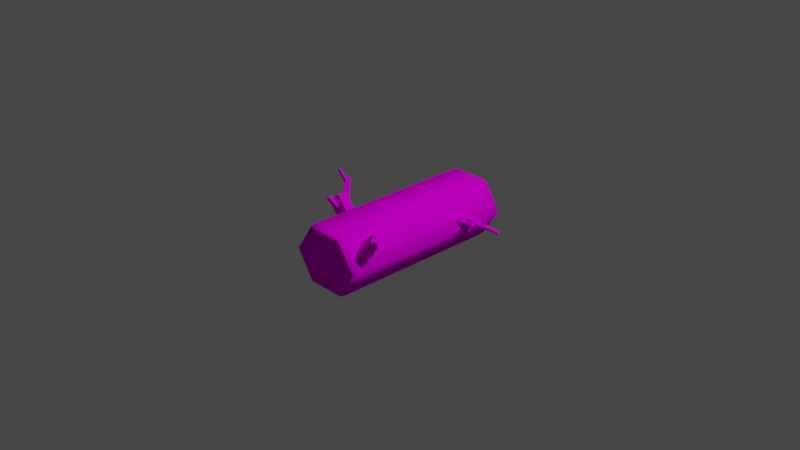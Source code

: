 # Source: Odun_05.blend  (saved by Blender 3.5.10; exported with 4.5.12 LTS)
import bpy
from mathutils import Matrix  # noqa: F401  (used for matrix-valued properties, if any)

bpy.ops.wm.read_factory_settings(use_empty=True)
scene = bpy.context.scene
scene.name = 'Scene'

# ---- collections
col_collection = bpy.data.collections.new('Collection'); scene.collection.children.link(col_collection)

# ---- images (referenced by path relative to the original .blend; pixels are not part of the script)
import os
ASSET_DIR = os.environ.get("B2B_ASSET_DIR", "")  # directory of the original .blend (textures are referenced by path, not embedded)
HERE = os.path.dirname(os.path.abspath(__file__))  # packed textures are extracted next to this script under _unpacked/

def load_image(name, relpath, width, height, colorspace="sRGB"):
    """Load a texture the original file referenced (path relative to the .blend, or extracted next to this script)."""
    p = next((c for c in (os.path.join(HERE, relpath), os.path.join(ASSET_DIR, relpath)) if relpath and os.path.exists(c)), "")
    if p:
        img = bpy.data.images.load(p, check_existing=True)
        img.name = name
    else:  # same state as the original file: an image datablock whose file is absent (Cycles renders it pink)
        img = bpy.data.images.new(name, width, height)
        img.source = "FILE"
        img.filepath = "//" + (relpath or name)
    img.colorspace_settings.name = colorspace
    return img
img_untitled = load_image('Untitled', 'Odun 05.png', 1024, 1024, 'sRGB')

# ---- materials (node trees are filled in below, after node groups)
mat_logs = bpy.data.materials.new('logs')
mat_logs.use_transparent_shadow = False
mat_logs.diffuse_color = (0.3428, 0.1201, 0.05289, 1.0)
mat_logs.roughness = 0.5
mat_logs.specular_intensity = 0.0

# ---- material node trees
mat_logs.use_nodes = True; mat_logs.node_tree.nodes.clear()
_N = mat_logs.node_tree.nodes; _L = mat_logs.node_tree.links
n0 = _N.new('ShaderNodeBsdfPrincipled'); n0.name = 'Principled BSDF'; n0.location = (10, 300)
n0.distribution = 'GGX'
n0.subsurface_method = 'RANDOM_WALK_SKIN'
n0.inputs[3].default_value = 1.45
n0.inputs[13].default_value = 0.0
n0.inputs[27].default_value = (0.0, 0.0, 0.0, 1.0)
n0.inputs[28].default_value = 1.0
n1 = _N.new('ShaderNodeNormalMap'); n1.name = 'Normal Map'; n1.location = (-300, -300)
n1.label = 'Normal/Map'
n1.inputs[0].default_value = 0.0
n2 = _N.new('ShaderNodeOutputMaterial'); n2.name = 'Material Output'; n2.location = (300, 300)
n3 = _N.new('ShaderNodeTexImage'); n3.name = 'Image Texture'; n3.location = (-421, 214)
n3.image = img_untitled
_L.new(n0.outputs[0], n2.inputs[0])
_L.new(n1.outputs[0], n0.inputs[5])
_L.new(n3.outputs[0], n0.inputs[0])
n2.is_active_output = True

# ---- world
world_world = bpy.data.worlds.new('World'); scene.world = world_world
world_world.use_nodes = True; world_world.node_tree.nodes.clear()
_N = world_world.node_tree.nodes; _L = world_world.node_tree.links
n0 = _N.new('ShaderNodeOutputWorld'); n0.name = 'World Output'; n0.location = (300, 300)
n1 = _N.new('ShaderNodeBackground'); n1.name = 'Background'; n1.location = (10, 300)
n1.inputs[0].default_value = (0.05088, 0.05088, 0.05088, 1.0)
_L.new(n1.outputs[0], n0.inputs[0])
n0.is_active_output = True
world_world.color = (0.05088, 0.05088, 0.05088)
world_world.use_sun_shadow = False
world_world.sun_shadow_jitter_overblur = 0.0

# ---- cameras
cam_camera = bpy.data.cameras.new('Camera')
cam_camera.clip_end = 100.0
cam_camera.ortho_scale = 7.314

# ---- lights
light_light = bpy.data.lights.new('Light', 'POINT')
light_light.transmission_factor = 0.0
light_light.energy = 1000.0
light_light.shadow_soft_size = 0.1
light_light.shadow_maximum_resolution = 0.006
light_light.use_absolute_resolution = True

# ---- meshes
me_cylinder_002 = bpy.data.meshes.new('Cylinder.002')
me_cylinder_002.from_pydata([(0.3849, 0.9769, -0.09412), (0.4725, 0.9376, -0.09412), (0.4623, 0.9894, -0.09412), (0.3827, -1.001, -0.09412), (0.4725, -0.9619, -0.09412), (0.4623, -1.014, -0.09412), (0.2193, 0.9769, -0.3407), (0.2626, 0.9376, -0.4066), (0.2575, 0.9894, -0.3991), (0.2183, -1.001, -0.3389), (0.2626, -0.9619, -0.4066), (0.2575, -1.014, -0.3991), (-0.1139, 0.9769, -0.3407), (-0.1572, 0.9376, -0.4066), (-0.1521, 0.9894, -0.3991), (-0.1129, -1.001, -0.3389), (-0.1572, -0.9619, -0.4066), (-0.1521, -1.014, -0.3991), (-0.2795, 0.9769, -0.09412), (-0.367, 0.9376, -0.09412), (-0.3569, 0.9894, -0.09412), (-0.2773, -1.001, -0.09412), (-0.367, -0.9619, -0.09412), (-0.3569, -1.014, -0.09412), (-0.1139, 0.9769, 0.1525), (-0.1572, 0.9376, 0.2184), (-0.1521, 0.9894, 0.2108), (-0.1129, -1.001, 0.1506), (-0.1572, -0.9619, 0.2184), (-0.1521, -1.014, 0.2108), (0.2193, 0.9769, 0.1525), (0.2626, 0.9376, 0.2184), (0.2575, 0.9894, 0.2108), (0.2183, -1.001, 0.1506), (0.2626, -0.9619, 0.2184), (0.2575, -1.014, 0.2108), (0.2453, 1.011, -0.3808), (0.4378, 1.011, -0.09412), (0.4378, -1.035, -0.09412), (0.2453, -1.035, -0.3808), (-0.1398, 1.011, -0.3808), (-0.1398, -1.035, -0.3808), (-0.3324, 1.011, -0.09412), (-0.3324, -1.035, -0.09412), (-0.1398, 1.011, 0.1926), (-0.1398, -1.035, 0.1926), (0.2453, 1.011, 0.1926), (0.2453, -1.035, 0.1926), (0.3239, -0.8185, 0.02267), (0.3634, -0.7823, -0.009794), (0.2979, -0.7534, 0.06338), (0.3374, -0.7173, 0.03092), (0.4705, -0.8497, 0.1663), (0.51, -0.8136, 0.1338), (0.4445, -0.7847, 0.207), (0.484, -0.7486, 0.1745), (0.3834, -0.8876, 0.08212), (0.4671, -0.8111, 0.01334), (0.3298, -0.7538, 0.1659), (0.4135, -0.6772, 0.09717), (0.5424, -0.8734, 0.2437), (0.5949, -0.8254, 0.2005), (0.5155, -0.8063, 0.2857), (0.568, -0.7583, 0.2426), (0.5397, -0.8543, 0.2285), (0.5727, -0.8241, 0.2013), (0.5186, -0.8017, 0.2614), (0.5516, -0.7715, 0.2343), (0.5626, -0.8592, 0.2509), (0.5956, -0.829, 0.2238), (0.5415, -0.8066, 0.2839), (0.5745, -0.7764, 0.2567), (-0.2913, -0.4099, -0.008554), (-0.2919, -0.5273, 0.02579), (-0.2084, -0.3781, 0.1015), (-0.209, -0.4956, 0.1358), (-0.499, -0.3667, 0.1355), (-0.4996, -0.4842, 0.1699), (-0.416, -0.335, 0.2456), (-0.4166, -0.4524, 0.2799), (-0.3856, -0.3403, 0.1681), (-0.4194, -0.3825, 0.1766), (-0.3481, -0.3622, 0.2088), (-0.3819, -0.4043, 0.2173), (-0.4998, -0.2134, 0.3416), (-0.5337, -0.2555, 0.3501), (-0.4624, -0.2353, 0.3823), (-0.4962, -0.2774, 0.3908), (-0.5103, -0.2552, 0.3099), (-0.5104, -0.2803, 0.3173), (-0.4962, -0.2498, 0.3287), (-0.4963, -0.2749, 0.3361), (-0.6426, -0.2277, 0.4017), (-0.6427, -0.2528, 0.409), (-0.6284, -0.2223, 0.4205), (-0.6285, -0.2474, 0.4278), (-0.3949, -0.4988, 0.1342), (-0.3679, -0.4974, 0.1597), (-0.4049, -0.4594, 0.1427), (-0.3779, -0.4581, 0.1682), (-0.4846, -0.5426, 0.2315), (-0.4575, -0.5413, 0.257), (-0.4946, -0.5032, 0.24), (-0.4675, -0.5019, 0.2655), (-0.3118, 0.6628, -0.06853), (-0.2726, 0.7117, -0.09492), (-0.3006, 0.6309, -0.1111), (-0.2615, 0.6798, -0.1374), (-0.7263, 0.8573, -0.3234), (-0.6872, 0.9062, -0.3498), (-0.7152, 0.8254, -0.3659), (-0.676, 0.8743, -0.3923), (-0.4879, 0.7721, -0.2161), (-0.4484, 0.7883, -0.2179), (-0.4776, 0.7427, -0.2553), (-0.4381, 0.7589, -0.257), (-0.5569, 0.9259, -0.3497), (-0.5175, 0.9421, -0.3515), (-0.5466, 0.8966, -0.3888), (-0.5072, 0.9128, -0.3906), (-0.6194, 0.7944, -0.2908), (-0.6264, 0.8209, -0.2673), (-0.621, 0.8213, -0.3218), (-0.628, 0.8479, -0.2982), (-0.8627, 0.752, -0.315), (-0.8696, 0.7786, -0.2915), (-0.8643, 0.7789, -0.3459), (-0.8713, 0.8055, -0.3224), (0.3856, 0.4902, -0.0148), (0.4071, 0.458, 0.04705), (0.415, 0.4234, -0.05979), (0.4365, 0.3912, 0.002054), (0.6035, 0.5989, -0.0339), (0.625, 0.5667, 0.02794), (0.6328, 0.5322, -0.07889), (0.6543, 0.4999, -0.01705), (0.5231, 0.4934, 0.01033), (0.5039, 0.4636, 0.02915), (0.5266, 0.4586, -0.04114), (0.5074, 0.4288, -0.02232), (0.6515, 0.4393, 0.05562), (0.6323, 0.4095, 0.07445), (0.655, 0.4045, 0.00415), (0.6358, 0.3747, 0.02297), (0.599, 0.5804, -0.04906), (0.6179, 0.5742, -0.02758), (0.609, 0.5578, -0.06431), (0.6278, 0.5516, -0.04283), (0.7297, 0.6933, -0.1314), (0.7485, 0.6872, -0.1099), (0.7396, 0.6707, -0.1466), (0.7585, 0.6645, -0.1251), (0.3935, -1.001, -0.09412), (0.2231, -1.001, -0.3478), (-0.1177, -1.001, -0.3478), (-0.2881, -1.001, -0.09412), (-0.1177, -1.001, 0.1596), (0.2231, -1.001, 0.1596), (0.2231, 0.9769, -0.3478), (0.3935, 0.9769, -0.09412), (-0.1177, 0.9769, -0.3478), (-0.2881, 0.9769, -0.09412), (-0.1177, 0.9769, 0.1596), (0.2231, 0.9769, 0.1596)], [], [(31, 34, 4, 1), (13, 16, 22, 19), (19, 22, 28, 25), (25, 28, 34, 31), (7, 10, 16, 13), (9, 3, 33, 27, 21, 15), (1, 4, 10, 7), (1, 7, 8, 2), (2, 8, 36, 37), (10, 4, 5, 11), (11, 5, 38, 39), (7, 13, 14, 8), (8, 14, 40, 36), (16, 10, 11, 17), (17, 11, 39, 41), (13, 19, 20, 14), (14, 20, 42, 40), (22, 16, 17, 23), (23, 17, 41, 43), (19, 25, 26, 20), (20, 26, 44, 42), (28, 22, 23, 29), (29, 23, 43, 45), (25, 31, 32, 26), (26, 32, 46, 44), (34, 28, 29, 35), (35, 29, 45, 47), (31, 1, 2, 32), (32, 2, 37, 46), (4, 34, 35, 5), (5, 35, 47, 38), (0, 6, 12, 18, 24, 30), (158, 159, 37, 36), (152, 153, 39, 38), (160, 158, 36, 40), (153, 154, 41, 39), (161, 160, 40, 42), (154, 155, 43, 41), (162, 161, 42, 44), (155, 156, 45, 43), (163, 162, 44, 46), (156, 157, 47, 45), (159, 163, 46, 37), (157, 152, 38, 47), (48, 50, 51, 49), (52, 53, 55, 54), (48, 49, 53, 52), (49, 51, 55, 53), (51, 50, 54, 55), (50, 48, 52, 54), (56, 58, 59, 57), (60, 61, 63, 62), (56, 57, 61, 60), (57, 59, 63, 61), (59, 58, 62, 63), (58, 56, 60, 62), (64, 66, 67, 65), (68, 69, 71, 70), (64, 65, 69, 68), (65, 67, 71, 69), (67, 66, 70, 71), (66, 64, 68, 70), (72, 74, 75, 73), (76, 77, 79, 78), (72, 73, 77, 76), (73, 75, 79, 77), (75, 74, 78, 79), (74, 72, 76, 78), (80, 82, 83, 81), (84, 85, 87, 86), (80, 81, 85, 84), (81, 83, 87, 85), (83, 82, 86, 87), (82, 80, 84, 86), (88, 90, 91, 89), (92, 93, 95, 94), (88, 89, 93, 92), (89, 91, 95, 93), (91, 90, 94, 95), (90, 88, 92, 94), (96, 98, 99, 97), (100, 101, 103, 102), (96, 97, 101, 100), (97, 99, 103, 101), (99, 98, 102, 103), (98, 96, 100, 102), (104, 106, 107, 105), (108, 109, 111, 110), (104, 105, 109, 108), (105, 107, 111, 109), (107, 106, 110, 111), (106, 104, 108, 110), (112, 114, 115, 113), (116, 117, 119, 118), (112, 113, 117, 116), (113, 115, 119, 117), (115, 114, 118, 119), (114, 112, 116, 118), (120, 122, 123, 121), (124, 125, 127, 126), (120, 121, 125, 124), (121, 123, 127, 125), (123, 122, 126, 127), (122, 120, 124, 126), (128, 130, 131, 129), (132, 133, 135, 134), (128, 129, 133, 132), (129, 131, 135, 133), (131, 130, 134, 135), (130, 128, 132, 134), (136, 138, 139, 137), (140, 141, 143, 142), (136, 137, 141, 140), (137, 139, 143, 141), (139, 138, 142, 143), (138, 136, 140, 142), (144, 146, 147, 145), (148, 149, 151, 150), (144, 145, 149, 148), (145, 147, 151, 149), (147, 146, 150, 151), (146, 144, 148, 150), (3, 9, 153, 152), (9, 15, 154, 153), (15, 21, 155, 154), (21, 27, 156, 155), (27, 33, 157, 156), (33, 3, 152, 157), (6, 0, 159, 158), (12, 6, 158, 160), (18, 12, 160, 161), (24, 18, 161, 162), (30, 24, 162, 163), (0, 30, 163, 159)])
me_cylinder_002.polygons.foreach_set('use_smooth', [True] * 134)
_k = set([(48, 49), (48, 50), (48, 52), (49, 51), (49, 53), (50, 51), (50, 54), (51, 55), (52, 53), (52, 54), (53, 55), (54, 55), (56, 57), (56, 58), (56, 60), (57, 59), (57, 61), (58, 59), (58, 62), (59, 63), (60, 61), (60, 62), (61, 63), (62, 63), (64, 65), (64, 66), (64, 68), (65, 67), (65, 69), (66, 67), (66, 70), (67, 71), (68, 69), (68, 70), (69, 71), (70, 71), (72, 73), (72, 74), (72, 76), (73, 75), (73, 77), (74, 75), (74, 78), (75, 79), (76, 77), (76, 78), (77, 79), (78, 79), (80, 81), (80, 82), (80, 84), (81, 83), (81, 85), (82, 83), (82, 86), (83, 87), (84, 85), (84, 86), (85, 87), (86, 87), (88, 89), (88, 90), (88, 92), (89, 91), (89, 93), (90, 91), (90, 94), (91, 95), (92, 93), (92, 94), (93, 95), (94, 95), (96, 97), (96, 98), (96, 100), (97, 99), (97, 101), (98, 99), (98, 102), (99, 103), (100, 101), (100, 102), (101, 103), (102, 103), (104, 105), (104, 106), (104, 108), (105, 107), (105, 109), (106, 107), (106, 110), (107, 111), (108, 109), (108, 110), (109, 111), (110, 111), (112, 113), (112, 114), (112, 116), (113, 115), (113, 117), (114, 115), (114, 118), (115, 119), (116, 117), (116, 118), (117, 119), (118, 119), (120, 121), (120, 122), (120, 124), (121, 123), (121, 125), (122, 123), (122, 126), (123, 127), (124, 125), (124, 126), (125, 127), (126, 127), (128, 129), (128, 130), (128, 132), (129, 131), (129, 133), (130, 131), (130, 134), (131, 135), (132, 133), (132, 134), (133, 135), (134, 135), (136, 137), (136, 138), (136, 140), (137, 139), (137, 141), (138, 139), (138, 142), (139, 143), (140, 141), (140, 142), (141, 143), (142, 143), (144, 145), (144, 146), (144, 148), (145, 147), (145, 149), (146, 147), (146, 150), (147, 151), (148, 149), (148, 150), (149, 151), (150, 151)])
me_cylinder_002.attributes.new('sharp_edge', 'BOOLEAN', 'EDGE').data.foreach_set('value', [ (min(e.vertices), max(e.vertices)) in _k for e in me_cylinder_002.edges])
_uv = me_cylinder_002.uv_layers.new(name='UVMap')
_uv.uv.foreach_set('vector', [0.2455, 0.7197, 0.2455, 0.03028, 0.3778, 0.01839, 0.3778, 0.7078, 0.08782, 0.03242, 0.08782, 0.7388, 0.0005171, 0.7262, 0.0005171, 0.01979, 0.6951, 0.01617, 0.6077, 0.6466, 0.4741, 0.6505, 0.5614, 0.02, 0.8542, 0.02106, 0.8542, 0.697, 0.6974, 0.694, 0.6974, 0.01801, 0.2445, 0.03105, 0.2445, 0.7374, 0.08782, 0.7388, 0.08782, 0.03242, 0.9026, 0.9206, 0.8177, 0.9908, 0.7245, 0.9407, 0.7162, 0.8196, 0.8011, 0.7494, 0.8943, 0.7995, 0.3778, 0.7078, 0.3778, 0.01839, 0.4728, 0.04387, 0.4728, 0.7333, 0.3778, 0.7078, 0.4728, 0.7333, 0.4696, 0.7523, 0.3769, 0.7275, 0.3769, 0.7275, 0.4696, 0.7523, 0.4619, 0.7608, 0.3747, 0.7374, 0.4728, 0.04387, 0.3778, 0.01839, 0.3769, 0.0005171, 0.4696, 0.02538, 0.8552, 0.1875, 0.8552, 0.05022, 0.8648, 0.05498, 0.8648, 0.184, 0.2445, 0.03105, 0.08782, 0.03242, 0.0895, 0.01285, 0.2424, 0.0115, 0.2424, 0.0115, 0.0895, 0.01285, 0.09355, 0.004062, 0.2373, 0.002798, 0.08782, 0.7388, 0.2445, 0.7374, 0.2424, 0.7564, 0.0895, 0.7577, 0.9773, 0.275, 0.8552, 0.1875, 0.8648, 0.184, 0.9796, 0.2663, 0.08782, 0.03242, 0.0005171, 0.01979, 0.004306, 0.0005171, 0.0895, 0.01285, 0.9774, 0.5501, 0.8552, 0.5012, 0.8648, 0.4966, 0.9797, 0.5425, 0.6077, 0.6466, 0.6964, 0.7054, 0.6908, 0.7227, 0.6043, 0.6653, 0.6043, 0.6653, 0.6908, 0.7227, 0.682, 0.73, 0.6007, 0.6761, 0.6951, 0.01617, 0.5614, 0.02, 0.5659, 0.004249, 0.6964, 0.0005171, 0.8552, 0.5012, 0.8552, 0.3642, 0.8648, 0.3678, 0.8648, 0.4966, 0.4741, 0.6505, 0.6077, 0.6466, 0.6043, 0.6653, 0.4738, 0.669, 0.4738, 0.669, 0.6043, 0.6653, 0.6007, 0.6761, 0.478, 0.6796, 0.8542, 0.02106, 0.6974, 0.01801, 0.6991, 0.0005171, 0.8521, 0.003487, 0.8552, 0.3642, 0.9774, 0.276, 0.9797, 0.2849, 0.8648, 0.3678, 0.6974, 0.694, 0.8542, 0.697, 0.8521, 0.7163, 0.6991, 0.7133, 0.6991, 0.7133, 0.8521, 0.7163, 0.8471, 0.7259, 0.7033, 0.7231, 0.2455, 0.7197, 0.3778, 0.7078, 0.3769, 0.7275, 0.2478, 0.7391, 0.2478, 0.7391, 0.3769, 0.7275, 0.3747, 0.7374, 0.2534, 0.7483, 0.3778, 0.01839, 0.2455, 0.03028, 0.2478, 0.01212, 0.3769, 0.0005171, 0.8552, 0.05022, 0.9773, 0.0005171, 0.9796, 0.008256, 0.8648, 0.05498, 0.5774, 0.978, 0.4921, 0.9073, 0.5002, 0.785, 0.5937, 0.7342, 0.679, 0.8049, 0.6709, 0.9271, 0.4894, 0.9084, 0.5772, 0.9811, 0.573, 0.9995, 0.4738, 0.9173, 0.9259, 0.8206, 0.9549, 0.9252, 0.9398, 0.937, 0.907, 0.8188, 0.4978, 0.7833, 0.4894, 0.9084, 0.4738, 0.9173, 0.4833, 0.776, 0.242, 0.7675, 0.242, 0.8948, 0.226, 0.9026, 0.226, 0.7587, 0.01698, 0.8501, 0.03303, 0.9567, 0.01865, 0.9676, 0.0005171, 0.8471, 0.8974, 0.7974, 0.8008, 0.7455, 0.7968, 0.7269, 0.906, 0.7856, 0.03303, 0.7719, 0.01698, 0.8501, 0.0005171, 0.8471, 0.01865, 0.7587, 0.8008, 0.7455, 0.7128, 0.8182, 0.6974, 0.8092, 0.7968, 0.7269, 0.9429, 0.5586, 0.9429, 0.6858, 0.9289, 0.6948, 0.9289, 0.5511, 0.7128, 0.8182, 0.7214, 0.9429, 0.7071, 0.95, 0.6974, 0.8092, 0.5772, 0.9811, 0.6733, 0.9288, 0.6817, 0.9404, 0.573, 0.9995, 0.9549, 0.7394, 0.9259, 0.8206, 0.907, 0.8188, 0.9398, 0.7269, 0.2955, 0.9371, 0.2955, 0.9651, 0.2763, 0.9702, 0.2763, 0.9422, 0.4311, 0.9234, 0.4309, 0.905, 0.4612, 0.9048, 0.4614, 0.9232, 0.9661, 0.6291, 0.9439, 0.628, 0.9439, 0.5511, 0.9661, 0.5522, 0.4311, 0.8571, 0.4614, 0.8569, 0.4612, 0.9048, 0.4309, 0.905, 0.0788, 0.9466, 0.0566, 0.9475, 0.0566, 0.8703, 0.0788, 0.8694, 0.2758, 0.9274, 0.2455, 0.9277, 0.2455, 0.8567, 0.2758, 0.8564, 0.2968, 0.9036, 0.2968, 0.8459, 0.3374, 0.835, 0.3374, 0.8927, 0.1035, 0.8417, 0.1033, 0.8172, 0.1347, 0.8172, 0.1348, 0.8417, 0.3827, 0.7618, 0.4298, 0.7618, 0.4201, 0.8463, 0.3906, 0.8463, 0.08837, 0.7587, 0.1508, 0.7587, 0.1347, 0.8172, 0.1033, 0.8172, 0.8552, 0.5511, 0.9023, 0.5511, 0.8853, 0.6316, 0.8558, 0.6316, 0.2968, 0.7618, 0.3592, 0.7618, 0.3426, 0.834, 0.3113, 0.834, 0.907, 0.965, 0.907, 0.9423, 0.923, 0.938, 0.923, 0.9607, 0.9249, 0.7254, 0.9094, 0.7255, 0.9094, 0.701, 0.9249, 0.7009, 0.9439, 0.7256, 0.9439, 0.707, 0.9559, 0.7064, 0.9559, 0.725, 0.902, 0.7255, 0.902, 0.7009, 0.9094, 0.701, 0.9094, 0.7255, 0.4218, 0.9412, 0.4218, 0.9597, 0.4097, 0.9593, 0.4097, 0.9407, 0.116, 0.9359, 0.116, 0.9605, 0.1049, 0.9604, 0.1049, 0.9358, 0.08733, 0.7599, 0.07914, 0.7915, 0.03406, 0.7904, 0.04225, 0.7587, 0.1901, 0.9112, 0.1518, 0.8999, 0.1518, 0.8527, 0.1901, 0.864, 0.472, 0.8463, 0.4309, 0.8558, 0.4309, 0.7714, 0.472, 0.7618, 0.1518, 0.7655, 0.2025, 0.7587, 0.2025, 0.8449, 0.1518, 0.8516, 0.03406, 0.7904, 0.07914, 0.7915, 0.08733, 0.8684, 0.04225, 0.8673, 0.2958, 0.8553, 0.2455, 0.8481, 0.2455, 0.7618, 0.2958, 0.7691, 0.942, 0.7046, 0.942, 0.7255, 0.9259, 0.7213, 0.9259, 0.7003, 0.9241, 0.942, 0.9402, 0.938, 0.9402, 0.9592, 0.9241, 0.9632, 0.9638, 0.7023, 0.9439, 0.7054, 0.9439, 0.6332, 0.9638, 0.6301, 0.03406, 0.8694, 0.05557, 0.8713, 0.05557, 0.9576, 0.03406, 0.9557, 0.3572, 0.9186, 0.3385, 0.9146, 0.3385, 0.835, 0.3572, 0.839, 0.4097, 0.8495, 0.4263, 0.8473, 0.4263, 0.9374, 0.4097, 0.9396, 0.988, 0.6311, 0.9862, 0.6363, 0.9766, 0.6354, 0.9784, 0.6301, 0.4087, 0.9393, 0.4087, 0.9478, 0.401, 0.9501, 0.401, 0.9415, 0.1813, 0.9143, 0.1901, 0.9123, 0.1901, 0.966, 0.1813, 0.9681, 0.9859, 0.7818, 0.9772, 0.7829, 0.9772, 0.7281, 0.9859, 0.7269, 0.9766, 0.6354, 0.9862, 0.6363, 0.988, 0.6856, 0.9784, 0.6846, 0.9772, 0.784, 0.9858, 0.7852, 0.9858, 0.8402, 0.9772, 0.8389, 0.9714, 0.9164, 0.9559, 0.9158, 0.9571, 0.9064, 0.9726, 0.907, 0.06687, 0.9497, 0.0788, 0.9485, 0.0788, 0.9638, 0.06687, 0.9651, 0.1187, 0.9344, 0.1327, 0.9344, 0.1327, 0.9866, 0.1187, 0.9866, 0.08837, 0.9358, 0.1039, 0.9363, 0.1039, 0.9808, 0.08837, 0.9803, 0.1476, 0.9866, 0.1337, 0.9866, 0.1337, 0.9345, 0.1476, 0.9344, 0.9559, 0.9158, 0.9714, 0.9164, 0.9726, 0.9548, 0.9571, 0.9541, 0.9278, 0.6964, 0.9078, 0.6989, 0.9033, 0.6796, 0.9234, 0.6771, 0.9412, 0.9611, 0.9412, 0.938, 0.9543, 0.9446, 0.9543, 0.9677, 0.2035, 0.7641, 0.225, 0.7587, 0.225, 0.9391, 0.2035, 0.9445, 0.9234, 0.6771, 0.9033, 0.6796, 0.9078, 0.5536, 0.9278, 0.5511, 0.3603, 0.7618, 0.3817, 0.7675, 0.3817, 0.9462, 0.3603, 0.9405, 0.9559, 0.7277, 0.9762, 0.7269, 0.9762, 0.9046, 0.9559, 0.9053, 0.3827, 0.9403, 0.3984, 0.9393, 0.3984, 0.9551, 0.3827, 0.9562, 0.2035, 0.9615, 0.2035, 0.9455, 0.217, 0.9457, 0.217, 0.9617, 0.2416, 0.9678, 0.226, 0.97, 0.226, 0.9058, 0.2416, 0.9037, 0.2968, 0.9053, 0.3154, 0.9046, 0.3154, 0.9821, 0.2968, 0.9828, 0.3164, 0.9046, 0.332, 0.9067, 0.332, 0.97, 0.3164, 0.9679, 0.2769, 0.8564, 0.2955, 0.8566, 0.2955, 0.936, 0.2769, 0.9358, 0.3737, 0.9472, 0.3737, 0.9625, 0.3603, 0.9626, 0.3603, 0.9473, 0.9559, 0.9559, 0.9695, 0.9558, 0.9695, 0.9698, 0.9559, 0.9699, 0.6827, 0.8249, 0.6953, 0.8254, 0.6953, 0.9179, 0.6827, 0.9174, 0.6827, 0.731, 0.6963, 0.731, 0.6963, 0.8239, 0.6827, 0.8239, 0.2025, 0.9444, 0.1912, 0.9456, 0.1912, 0.8538, 0.2025, 0.8527, 0.8874, 0.6326, 0.9009, 0.6327, 0.9009, 0.7255, 0.8874, 0.7255, 0.458, 0.9245, 0.458, 0.9565, 0.4309, 0.9567, 0.4309, 0.9246, 0.2709, 0.9608, 0.2455, 0.9609, 0.2455, 0.9289, 0.2709, 0.9287, 0.1187, 0.8428, 0.1448, 0.8447, 0.1448, 0.9334, 0.1187, 0.9314, 0.8864, 0.7228, 0.8552, 0.7241, 0.8552, 0.6338, 0.8864, 0.6326, 0.4087, 0.9363, 0.3827, 0.9382, 0.3827, 0.8493, 0.4087, 0.8473, 0.1177, 0.9348, 0.08837, 0.934, 0.08837, 0.8428, 0.1177, 0.8435, 0.334, 0.9196, 0.3572, 0.9199, 0.3568, 0.9279, 0.3335, 0.9277, 0.1736, 0.9443, 0.1788, 0.956, 0.157, 0.9613, 0.1518, 0.9496, 0.459, 0.9283, 0.4713, 0.9245, 0.4713, 0.9735, 0.459, 0.9774, 0.3335, 0.9277, 0.3568, 0.9279, 0.3572, 0.9742, 0.334, 0.974, 0.6827, 0.9189, 0.6951, 0.9224, 0.6951, 0.9723, 0.6827, 0.9688, 0.157, 0.9176, 0.1788, 0.9123, 0.1736, 0.9443, 0.1518, 0.9496, 0.1912, 0.9575, 0.1912, 0.9466, 0.2015, 0.9468, 0.2015, 0.9577, 0.06415, 0.9594, 0.0566, 0.9595, 0.0566, 0.9486, 0.06415, 0.9485, 0.9756, 0.6981, 0.9648, 0.6975, 0.9648, 0.6301, 0.9756, 0.6308, 0.9736, 0.9081, 0.9841, 0.9064, 0.9841, 0.9661, 0.9736, 0.9678, 0.9672, 0.5518, 0.9779, 0.5511, 0.9779, 0.6185, 0.9672, 0.6192, 0.4625, 0.8569, 0.4722, 0.859, 0.4722, 0.9233, 0.4625, 0.9211, 0.8177, 0.9908, 0.9026, 0.9206, 0.906, 0.922, 0.818, 0.9948, 0.9026, 0.9206, 0.8943, 0.7995, 0.8974, 0.7974, 0.906, 0.922, 0.8943, 0.7995, 0.8011, 0.7494, 0.8008, 0.7455, 0.8974, 0.7974, 0.8011, 0.7494, 0.7162, 0.8196, 0.7128, 0.8182, 0.8008, 0.7455, 0.7162, 0.8196, 0.7245, 0.9407, 0.7214, 0.9429, 0.7128, 0.8182, 0.7245, 0.9407, 0.8177, 0.9908, 0.818, 0.9948, 0.7214, 0.9429, 0.4921, 0.9073, 0.5774, 0.978, 0.5772, 0.9811, 0.4894, 0.9084, 0.5002, 0.785, 0.4921, 0.9073, 0.4894, 0.9084, 0.4978, 0.7833, 0.5937, 0.7342, 0.5002, 0.785, 0.4978, 0.7833, 0.5939, 0.731, 0.679, 0.8049, 0.5937, 0.7342, 0.5939, 0.731, 0.6817, 0.8037, 0.6709, 0.9271, 0.679, 0.8049, 0.6817, 0.8037, 0.6733, 0.9288, 0.5774, 0.978, 0.6709, 0.9271, 0.6733, 0.9288, 0.5772, 0.9811])
_uv.active_render = True
_uv = me_cylinder_002.uv_layers.new(name='UVChannel_1')
_uv.uv.foreach_set('vector', [0.0, 0.0, 0.0, 0.0, 0.0, 0.0, 0.0, 0.0, 0.0, 0.0, 0.0, 0.0, 0.0, 0.0, 0.0, 0.0, 0.0, 0.0, 0.0, 0.0, 0.0, 0.0, 0.0, 0.0, 0.0, 0.0, 0.0, 0.0, 0.0, 0.0, 0.0, 0.0, 0.0, 0.0, 0.0, 0.0, 0.0, 0.0, 0.0, 0.0, 0.0, 0.0, 0.0, 0.0, 0.0, 0.0, 0.0, 0.0, 0.0, 0.0, 0.0, 0.0, 0.0, 0.0, 0.0, 0.0, 0.0, 0.0, 0.0, 0.0, 0.0, 0.0, 0.0, 0.0, 0.0, 0.0, 0.0, 0.0, 0.0, 0.0, 0.0, 0.0, 0.0, 0.0, 0.0, 0.0, 0.0, 0.0, 0.0, 0.0, 0.0, 0.0, 0.0, 0.0, 0.0, 0.0, 0.0, 0.0, 0.0, 0.0, 0.0, 0.0, 0.0, 0.0, 0.0, 0.0, 0.0, 0.0, 0.0, 0.0, 0.0, 0.0, 0.0, 0.0, 0.0, 0.0, 0.0, 0.0, 0.0, 0.0, 0.0, 0.0, 0.0, 0.0, 0.0, 0.0, 0.0, 0.0, 0.0, 0.0, 0.0, 0.0, 0.0, 0.0, 0.0, 0.0, 0.0, 0.0, 0.0, 0.0, 0.0, 0.0, 0.0, 0.0, 0.0, 0.0, 0.0, 0.0, 0.0, 0.0, 0.0, 0.0, 0.0, 0.0, 0.0, 0.0, 0.0, 0.0, 0.0, 0.0, 0.0, 0.0, 0.0, 0.0, 0.0, 0.0, 0.0, 0.0, 0.0, 0.0, 0.0, 0.0, 0.0, 0.0, 0.0, 0.0, 0.0, 0.0, 0.0, 0.0, 0.0, 0.0, 0.0, 0.0, 0.0, 0.0, 0.0, 0.0, 0.0, 0.0, 0.0, 0.0, 0.0, 0.0, 0.0, 0.0, 0.0, 0.0, 0.0, 0.0, 0.0, 0.0, 0.0, 0.0, 0.0, 0.0, 0.0, 0.0, 0.0, 0.0, 0.0, 0.0, 0.0, 0.0, 0.0, 0.0, 0.0, 0.0, 0.0, 0.0, 0.0, 0.0, 0.0, 0.0, 0.0, 0.0, 0.0, 0.0, 0.0, 0.0, 0.0, 0.0, 0.0, 0.0, 0.0, 0.0, 0.0, 0.0, 0.0, 0.0, 0.0, 0.0, 0.0, 0.0, 0.0, 0.0, 0.0, 0.0, 0.0, 0.0, 0.0, 0.0, 0.0, 0.0, 0.0, 0.0, 0.0, 0.0, 0.0, 0.0, 0.0, 0.0, 0.0, 0.0, 0.0, 0.0, 0.0, 0.0, 0.0, 0.0, 0.0, 0.0, 0.0, 0.0, 0.0, 0.0, 0.0, 0.0, 0.0, 0.0, 0.0, 0.0, 0.0, 0.0, 0.0, 0.0, 0.0, 0.0, 0.0, 0.0, 0.0, 0.0, 0.0, 0.0, 0.0, 0.0, 0.0, 0.0, 0.0, 0.0, 0.0, 0.0, 0.0, 0.0, 0.0, 0.0, 0.0, 0.0, 0.0, 0.0, 0.0, 0.0, 0.0, 0.0, 0.0, 0.0, 0.0, 0.0, 0.0, 0.0, 0.0, 0.0, 0.0, 0.0, 0.0, 0.0, 0.0, 0.0, 0.0, 0.0, 0.0, 0.0, 0.0, 0.0, 0.0, 0.0, 0.0, 0.0, 0.0, 0.0, 0.0, 0.0, 0.0, 0.0, 0.0, 0.0, 0.0, 0.0, 0.0, 0.0, 0.0, 0.0, 0.0, 0.0, 0.0, 0.0, 0.0, 0.0, 0.0, 0.0, 0.0, 0.0, 0.0, 0.0, 0.0, 0.0, 0.0, 0.0, 0.0, 0.0, 1.0, 0.0, 1.0, 1.0, 0.0, 1.0, 0.0, 0.0, 0.0, 0.0, 1.0, 0.0, 1.0, 1.0, 0.0, 1.0, 0.0, 0.0, 1.0, 0.0, 1.0, 1.0, 0.0, 1.0, 0.0, 0.0, 1.0, 0.0, 1.0, 1.0, 0.0, 1.0, 0.0, 0.0, 1.0, 0.0, 1.0, 1.0, 0.0, 1.0, 0.0, 0.0, 1.0, 0.0, 1.0, 1.0, 0.0, 1.0, 1.0, 0.0, 1.0, 1.0, 0.0, 1.0, 0.0, 0.0, 0.0, 0.0, 1.0, 0.0, 1.0, 1.0, 0.0, 1.0, 0.0, 0.0, 1.0, 0.0, 1.0, 1.0, 0.0, 1.0, 0.0, 0.0, 1.0, 0.0, 1.0, 1.0, 0.0, 1.0, 0.0, 0.0, 1.0, 0.0, 1.0, 1.0, 0.0, 1.0, 0.0, 0.0, 1.0, 0.0, 1.0, 1.0, 0.0, 1.0, 1.0, 0.0, 1.0, 1.0, 0.0, 1.0, 0.0, 0.0, 0.0, 0.0, 1.0, 0.0, 1.0, 1.0, 0.0, 1.0, 0.0, 0.0, 1.0, 0.0, 1.0, 1.0, 0.0, 1.0, 0.0, 0.0, 1.0, 0.0, 1.0, 1.0, 0.0, 1.0, 0.0, 0.0, 1.0, 0.0, 1.0, 1.0, 0.0, 1.0, 0.0, 0.0, 1.0, 0.0, 1.0, 1.0, 0.0, 1.0, 1.0, 0.0, 1.0, 1.0, 0.0, 1.0, 0.0, 0.0, 0.0, 0.0, 1.0, 0.0, 1.0, 1.0, 0.0, 1.0, 0.0, 0.0, 1.0, 0.0, 1.0, 1.0, 0.0, 1.0, 0.0, 0.0, 1.0, 0.0, 1.0, 1.0, 0.0, 1.0, 0.0, 0.0, 1.0, 0.0, 1.0, 1.0, 0.0, 1.0, 0.0, 0.0, 1.0, 0.0, 1.0, 1.0, 0.0, 1.0, 1.0, 0.0, 1.0, 1.0, 0.0, 1.0, 0.0, 0.0, 0.0, 0.0, 1.0, 0.0, 1.0, 1.0, 0.0, 1.0, 0.0, 0.0, 1.0, 0.0, 1.0, 1.0, 0.0, 1.0, 0.0, 0.0, 1.0, 0.0, 1.0, 1.0, 0.0, 1.0, 0.0, 0.0, 1.0, 0.0, 1.0, 1.0, 0.0, 1.0, 0.0, 0.0, 1.0, 0.0, 1.0, 1.0, 0.0, 1.0, 1.0, 0.0, 1.0, 1.0, 0.0, 1.0, 0.0, 0.0, 0.0, 0.0, 1.0, 0.0, 1.0, 1.0, 0.0, 1.0, 0.0, 0.0, 1.0, 0.0, 1.0, 1.0, 0.0, 1.0, 0.0, 0.0, 1.0, 0.0, 1.0, 1.0, 0.0, 1.0, 0.0, 0.0, 1.0, 0.0, 1.0, 1.0, 0.0, 1.0, 0.0, 0.0, 1.0, 0.0, 1.0, 1.0, 0.0, 1.0, 1.0, 0.0, 1.0, 1.0, 0.0, 1.0, 0.0, 0.0, 0.0, 0.0, 1.0, 0.0, 1.0, 1.0, 0.0, 1.0, 0.0, 0.0, 1.0, 0.0, 1.0, 1.0, 0.0, 1.0, 0.0, 0.0, 1.0, 0.0, 1.0, 1.0, 0.0, 1.0, 0.0, 0.0, 1.0, 0.0, 1.0, 1.0, 0.0, 1.0, 0.0, 0.0, 1.0, 0.0, 1.0, 1.0, 0.0, 1.0, 1.0, 0.0, 1.0, 1.0, 0.0, 1.0, 0.0, 0.0, 0.0, 0.0, 1.0, 0.0, 1.0, 1.0, 0.0, 1.0, 0.0, 0.0, 1.0, 0.0, 1.0, 1.0, 0.0, 1.0, 0.0, 0.0, 1.0, 0.0, 1.0, 1.0, 0.0, 1.0, 0.0, 0.0, 1.0, 0.0, 1.0, 1.0, 0.0, 1.0, 0.0, 0.0, 1.0, 0.0, 1.0, 1.0, 0.0, 1.0, 1.0, 0.0, 1.0, 1.0, 0.0, 1.0, 0.0, 0.0, 0.0, 0.0, 1.0, 0.0, 1.0, 1.0, 0.0, 1.0, 0.0, 0.0, 1.0, 0.0, 1.0, 1.0, 0.0, 1.0, 0.0, 0.0, 1.0, 0.0, 1.0, 1.0, 0.0, 1.0, 0.0, 0.0, 1.0, 0.0, 1.0, 1.0, 0.0, 1.0, 0.0, 0.0, 1.0, 0.0, 1.0, 1.0, 0.0, 1.0, 1.0, 0.0, 1.0, 1.0, 0.0, 1.0, 0.0, 0.0, 0.0, 0.0, 1.0, 0.0, 1.0, 1.0, 0.0, 1.0, 0.0, 0.0, 1.0, 0.0, 1.0, 1.0, 0.0, 1.0, 0.0, 0.0, 1.0, 0.0, 1.0, 1.0, 0.0, 1.0, 0.0, 0.0, 1.0, 0.0, 1.0, 1.0, 0.0, 1.0, 0.0, 0.0, 1.0, 0.0, 1.0, 1.0, 0.0, 1.0, 1.0, 0.0, 1.0, 1.0, 0.0, 1.0, 0.0, 0.0, 0.0, 0.0, 1.0, 0.0, 1.0, 1.0, 0.0, 1.0, 0.0, 0.0, 1.0, 0.0, 1.0, 1.0, 0.0, 1.0, 0.0, 0.0, 1.0, 0.0, 1.0, 1.0, 0.0, 1.0, 0.0, 0.0, 1.0, 0.0, 1.0, 1.0, 0.0, 1.0, 0.0, 0.0, 1.0, 0.0, 1.0, 1.0, 0.0, 1.0, 1.0, 0.0, 1.0, 1.0, 0.0, 1.0, 0.0, 0.0, 0.0, 0.0, 1.0, 0.0, 1.0, 1.0, 0.0, 1.0, 0.0, 0.0, 1.0, 0.0, 1.0, 1.0, 0.0, 1.0, 0.0, 0.0, 1.0, 0.0, 1.0, 1.0, 0.0, 1.0, 0.0, 0.0, 1.0, 0.0, 1.0, 1.0, 0.0, 1.0, 0.0, 0.0, 1.0, 0.0, 1.0, 1.0, 0.0, 1.0, 1.0, 0.0, 1.0, 1.0, 0.0, 1.0, 0.0, 0.0, 0.0, 0.0, 1.0, 0.0, 1.0, 1.0, 0.0, 1.0, 0.0, 0.0, 1.0, 0.0, 1.0, 1.0, 0.0, 1.0, 0.0, 0.0, 1.0, 0.0, 1.0, 1.0, 0.0, 1.0, 0.0, 0.0, 1.0, 0.0, 1.0, 1.0, 0.0, 1.0, 0.0, 0.0, 1.0, 0.0, 1.0, 1.0, 0.0, 1.0, 0.0, 0.0, 0.0, 0.0, 0.0, 0.0, 0.0, 0.0, 0.0, 0.0, 0.0, 0.0, 0.0, 0.0, 0.0, 0.0, 0.0, 0.0, 0.0, 0.0, 0.0, 0.0, 0.0, 0.0, 0.0, 0.0, 0.0, 0.0, 0.0, 0.0, 0.0, 0.0, 0.0, 0.0, 0.0, 0.0, 0.0, 0.0, 0.0, 0.0, 0.0, 0.0, 0.0, 0.0, 0.0, 0.0, 0.0, 0.0, 0.0, 0.0, 0.0, 0.0, 0.0, 0.0, 0.0, 0.0, 0.0, 0.0, 0.0, 0.0, 0.0, 0.0, 0.0, 0.0, 0.0, 0.0, 0.0, 0.0, 0.0, 0.0, 0.0, 0.0, 0.0, 0.0, 0.0, 0.0, 0.0, 0.0, 0.0, 0.0, 0.0, 0.0, 0.0, 0.0, 0.0, 0.0, 0.0, 0.0, 0.0, 0.0, 0.0, 0.0, 0.0, 0.0, 0.0, 0.0])
me_cylinder_002.materials.append(mat_logs)
me_cylinder_002.update()
me_cylinder_002.normals_split_custom_set([tuple(v) for v in zip(*[iter([0.4708, 0.08445, 0.8782, 0.4708, -0.08445, 0.8782, 0.9956, -0.0936, 8.298e-08, 0.9956, 0.0936, 7.113e-08, -0.4708, 0.08445, -0.8782, -0.4708, -0.08445, -0.8782, -0.9956, -0.0936, -3.556e-08, -0.9956, 0.0936, -3.556e-08, -0.9956, 0.0936, -3.556e-08, -0.9956, -0.0936, -3.556e-08, -0.4708, -0.08445, 0.8782, -0.4708, 0.08445, 0.8782, -0.4708, 0.08445, 0.8782, -0.4708, -0.08445, 0.8782, 0.4708, -0.08445, 0.8782, 0.4708, 0.08445, 0.8782, 0.4708, 0.08445, -0.8782, 0.4708, -0.08445, -0.8782, -0.4708, -0.08445, -0.8782, -0.4708, 0.08445, -0.8782, 1.065e-07, -1.0, 1.772e-06, 1.741e-07, -1.0, -3.831e-08, 1.065e-07, -1.0, -1.856e-06, 4.139e-08, -1.0, 1.772e-06, 3.75e-08, -1.0, 3.769e-06, 4.139e-08, -1.0, 1.772e-06, 0.9956, 0.0936, 7.113e-08, 0.9956, -0.0936, 8.298e-08, 0.4708, -0.08445, -0.8782, 0.4708, 0.08445, -0.8782, 0.9956, 0.0936, 7.113e-08, 0.4708, 0.08445, -0.8782, 0.4261, 0.4317, -0.795, 0.8904, 0.4552, 1.417e-07, 0.8904, 0.4552, 1.417e-07, 0.4261, 0.4317, -0.795, 0.08871, 0.972, -0.2175, 0.2554, 0.9668, 3.409e-07, 0.4708, -0.08445, -0.8782, 0.9956, -0.0936, 8.298e-08, 0.8904, -0.4552, 1.03e-07, 0.4261, -0.4317, -0.795, 0.4261, -0.4317, -0.795, 0.8904, -0.4552, 1.03e-07, 0.2554, -0.9668, -1.442e-07, 0.08871, -0.972, -0.2175, 0.4708, 0.08445, -0.8782, -0.4708, 0.08445, -0.8782, -0.4261, 0.4317, -0.795, 0.4261, 0.4317, -0.795, 0.4261, 0.4317, -0.795, -0.4261, 0.4317, -0.795, -0.08871, 0.972, -0.2175, 0.08871, 0.972, -0.2175, -0.4708, -0.08445, -0.8782, 0.4708, -0.08445, -0.8782, 0.4261, -0.4317, -0.795, -0.4261, -0.4317, -0.795, -0.4261, -0.4317, -0.795, 0.4261, -0.4317, -0.795, 0.08871, -0.972, -0.2175, -0.08871, -0.972, -0.2175, -0.4708, 0.08445, -0.8782, -0.9956, 0.0936, -3.556e-08, -0.8904, 0.4552, -5.797e-08, -0.4261, 0.4317, -0.795, -0.4261, 0.4317, -0.795, -0.8904, 0.4552, -5.797e-08, -0.2554, 0.9668, 1.311e-08, -0.08871, 0.972, -0.2175, -0.9956, -0.0936, -3.556e-08, -0.4708, -0.08445, -0.8782, -0.4261, -0.4317, -0.795, -0.8904, -0.4552, 5.152e-08, -0.8904, -0.4552, 5.152e-08, -0.4261, -0.4317, -0.795, -0.08871, -0.972, -0.2175, -0.2554, -0.9668, -1.311e-08, -0.9956, 0.0936, -3.556e-08, -0.4708, 0.08445, 0.8782, -0.4261, 0.4317, 0.795, -0.8904, 0.4552, -5.797e-08, -0.8904, 0.4552, -5.797e-08, -0.4261, 0.4317, 0.795, -0.08871, 0.972, 0.2175, -0.2554, 0.9668, 1.311e-08, -0.4708, -0.08445, 0.8782, -0.9956, -0.0936, -3.556e-08, -0.8904, -0.4552, 5.152e-08, -0.4261, -0.4317, 0.795, -0.4261, -0.4317, 0.795, -0.8904, -0.4552, 5.152e-08, -0.2554, -0.9668, -1.311e-08, -0.08871, -0.972, 0.2175, -0.4708, 0.08445, 0.8782, 0.4708, 0.08445, 0.8782, 0.4261, 0.4317, 0.795, -0.4261, 0.4317, 0.795, -0.4261, 0.4317, 0.795, 0.4261, 0.4317, 0.795, 0.08871, 0.972, 0.2175, -0.08871, 0.972, 0.2175, 0.4708, -0.08445, 0.8782, -0.4708, -0.08445, 0.8782, -0.4261, -0.4317, 0.795, 0.4261, -0.4317, 0.795, 0.4261, -0.4317, 0.795, -0.4261, -0.4317, 0.795, -0.08871, -0.972, 0.2175, 0.08871, -0.972, 0.2175, 0.4708, 0.08445, 0.8782, 0.9956, 0.0936, 7.113e-08, 0.8904, 0.4552, 1.417e-07, 0.4261, 0.4317, 0.795, 0.4261, 0.4317, 0.795, 0.8904, 0.4552, 1.417e-07, 0.2554, 0.9668, 3.409e-07, 0.08871, 0.972, 0.2175, 0.9956, -0.0936, 8.298e-08, 0.4708, -0.08445, 0.8782, 0.4261, -0.4317, 0.795, 0.8904, -0.4552, 1.03e-07, 0.8904, -0.4552, 1.03e-07, 0.4261, -0.4317, 0.795, 0.08871, -0.972, 0.2175, 0.2554, -0.9668, -1.442e-07, -5.588e-08, 1.0, 3.776e-08, -1.197e-07, 1.0, 1.843e-06, -1.521e-07, 1.0, 4.129e-06, -1.239e-07, 1.0, 3.776e-08, -1.521e-07, 1.0, -4.045e-06, -1.197e-07, 1.0, -1.76e-06, -0.1913, 0.9002, 0.3913, -0.4195, 0.9078, 2.737e-07, 0.2554, 0.9668, 3.409e-07, 0.08871, 0.972, -0.2175, -0.4195, -0.9078, -2.189e-07, -0.1913, -0.9002, 0.3913, 0.08871, -0.972, -0.2175, 0.2554, -0.9668, -1.442e-07, 0.1913, 0.9002, 0.3913, -0.1913, 0.9002, 0.3913, 0.08871, 0.972, -0.2175, -0.08871, 0.972, -0.2175, -0.1913, -0.9002, 0.3913, 0.1913, -0.9002, 0.3913, -0.08871, -0.972, -0.2175, 0.08871, -0.972, -0.2175, 0.4195, 0.9078, 3.284e-08, 0.1913, 0.9002, 0.3913, -0.08871, 0.972, -0.2175, -0.2554, 0.9668, 1.311e-08, 0.1913, -0.9002, 0.3913, 0.4195, -0.9078, 1.719e-06, -0.2554, -0.9668, -1.311e-08, -0.08871, -0.972, -0.2175, 0.1913, 0.9002, -0.3913, 0.4195, 0.9078, 3.284e-08, -0.2554, 0.9668, 1.311e-08, -0.08871, 0.972, 0.2175, 0.4195, -0.9078, 1.719e-06, 0.1913, -0.9002, -0.3913, -0.08871, -0.972, 0.2175, -0.2554, -0.9668, -1.311e-08, -0.1913, 0.9002, -0.3913, 0.1913, 0.9002, -0.3913, -0.08871, 0.972, 0.2175, 0.08871, 0.972, 0.2175, 0.1913, -0.9002, -0.3913, -0.1913, -0.9002, -0.3913, 0.08871, -0.972, 0.2175, -0.08871, -0.972, 0.2175, -0.4195, 0.9078, 2.737e-07, -0.1913, 0.9002, -0.3913, 0.08871, 0.972, 0.2175, 0.2554, 0.9668, 3.409e-07, -0.1913, -0.9002, -0.3913, -0.4195, -0.9078, -2.189e-07, 0.2554, -0.9668, -1.442e-07, 0.08871, -0.972, 0.2175, -0.7063, 0.1505, -0.6917, -0.7063, 0.1505, -0.6917, -0.7063, 0.1505, -0.6917, -0.7063, 0.1505, -0.6917, 0.7063, -0.1505, 0.6917, 0.7063, -0.1505, 0.6917, 0.7063, -0.1505, 0.6917, 0.7063, -0.1505, 0.6917, 0.3211, -0.8027, -0.5026, 0.3211, -0.8027, -0.5026, 0.3211, -0.8027, -0.5026, 0.3211, -0.8027, -0.5026, 0.6309, 0.5771, -0.5186, 0.6309, 0.5771, -0.5186, 0.6309, 0.5771, -0.5186, 0.6309, 0.5771, -0.5186, -0.3211, 0.8027, 0.5026, -0.3211, 0.8027, 0.5026, -0.3211, 0.8027, 0.5026, -0.3211, 0.8027, 0.5026, -0.6309, -0.5771, 0.5186, -0.6309, -0.5771, 0.5186, -0.6309, -0.5771, 0.5186, -0.6309, -0.5771, 0.5186, -0.7063, 0.1505, -0.6917, -0.7063, 0.1505, -0.6917, -0.7063, 0.1505, -0.6917, -0.7063, 0.1505, -0.6917, 0.7063, -0.1505, 0.6917, 0.7063, -0.1505, 0.6917, 0.7063, -0.1505, 0.6917, 0.7063, -0.1505, 0.6917, 0.4457, -0.8167, -0.3666, 0.4457, -0.8167, -0.3666, 0.4457, -0.8167, -0.3666, 0.4457, -0.8167, -0.3666, 0.7051, 0.5569, -0.4389, 0.7051, 0.5569, -0.4389, 0.7051, 0.5569, -0.4389, 0.7051, 0.5569, -0.4389, -0.1856, 0.7612, 0.6213, -0.1856, 0.7612, 0.6213, -0.1856, 0.7612, 0.6213, -0.1856, 0.7612, 0.6213, -0.5488, -0.5902, 0.592, -0.5488, -0.5902, 0.592, -0.5488, -0.5902, 0.592, -0.5488, -0.5902, 0.592, -0.7063, 0.1505, -0.6917, -0.7063, 0.1505, -0.6917, -0.7063, 0.1505, -0.6917, -0.7063, 0.1505, -0.6917, 0.7063, -0.1505, 0.6917, 0.7063, -0.1505, 0.6917, 0.7063, -0.1505, 0.6917, 0.7063, -0.1505, 0.6917, 0.3211, -0.8027, -0.5026, 0.3211, -0.8027, -0.5026, 0.3211, -0.8027, -0.5026, 0.3211, -0.8027, -0.5026, 0.6309, 0.5771, -0.5186, 0.6309, 0.5771, -0.5186, 0.6309, 0.5771, -0.5186, 0.6309, 0.5771, -0.5186, -0.3211, 0.8027, 0.5026, -0.3211, 0.8027, 0.5026, -0.3211, 0.8027, 0.5026, -0.3211, 0.8027, 0.5026, -0.6309, -0.5771, 0.5186, -0.6309, -0.5771, 0.5186, -0.6309, -0.5771, 0.5186, -0.6309, -0.5771, 0.5186, 0.8099, -0.1684, -0.5619, 0.8099, -0.1684, -0.5619, 0.8099, -0.1684, -0.5619, 0.8099, -0.1684, -0.5619, -0.8099, 0.1684, 0.5619, -0.8099, 0.1684, 0.5619, -0.8099, 0.1684, 0.5619, -0.8099, 0.1684, 0.5619, -0.5865, -0.2247, -0.7782, -0.5865, -0.2247, -0.7782, -0.5865, -0.2247, -0.7782, -0.5865, -0.2247, -0.7782, -0.004802, -0.9598, 0.2807, -0.004802, -0.9598, 0.2807, -0.004802, -0.9598, 0.2807, -0.004802, -0.9598, 0.2807, 0.5865, 0.2247, 0.7782, 0.5865, 0.2247, 0.7782, 0.5865, 0.2247, 0.7782, 0.5865, 0.2247, 0.7782, 0.004802, 0.9598, -0.2807, 0.004802, 0.9598, -0.2807, 0.004802, 0.9598, -0.2807, 0.004802, 0.9598, -0.2807, 0.4693, -0.5214, -0.7127, 0.4693, -0.5214, -0.7127, 0.4693, -0.5214, -0.7127, 0.4693, -0.5214, -0.7127, -0.4693, 0.5214, 0.7127, -0.4693, 0.5214, 0.7127, -0.4693, 0.5214, 0.7127, -0.4693, 0.5214, 0.7127, -0.63, 0.3679, -0.6839, -0.63, 0.3679, -0.6839, -0.63, 0.3679, -0.6839, -0.63, 0.3679, -0.6839, -0.6188, -0.7699, 0.1559, -0.6188, -0.7699, 0.1559, -0.6188, -0.7699, 0.1559, -0.6188, -0.7699, 0.1559, 0.63, -0.3679, 0.6839, 0.63, -0.3679, 0.6839, 0.63, -0.3679, 0.6839, 0.63, -0.3679, 0.6839, 0.6188, 0.7699, -0.1559, 0.6188, 0.7699, -0.1559, 0.6188, 0.7699, -0.1559, 0.6188, 0.7699, -0.1559, 0.8099, -0.1684, -0.5619, 0.8099, -0.1684, -0.5619, 0.8099, -0.1684, -0.5619, 0.8099, -0.1684, -0.5619, -0.8099, 0.1684, 0.5619, -0.8099, 0.1684, 0.5619, -0.8099, 0.1684, 0.5619, -0.8099, 0.1684, 0.5619, -0.5865, -0.2247, -0.7782, -0.5865, -0.2247, -0.7782, -0.5865, -0.2247, -0.7782, -0.5865, -0.2247, -0.7782, -0.004802, -0.9598, 0.2807, -0.004802, -0.9598, 0.2807, -0.004802, -0.9598, 0.2807, -0.004802, -0.9598, 0.2807, 0.5865, 0.2247, 0.7782, 0.5865, 0.2247, 0.7782, 0.5865, 0.2247, 0.7782, 0.5865, 0.2247, 0.7782, 0.004802, 0.9598, -0.2807, 0.004802, 0.9598, -0.2807, 0.004802, 0.9598, -0.2807, 0.004802, 0.9598, -0.2807, 0.6431, 0.3146, -0.6982, 0.6431, 0.3146, -0.6982, 0.6431, 0.3146, -0.6982, 0.6431, 0.3146, -0.6982, -0.6431, -0.3146, 0.6982, -0.6431, -0.3146, 0.6982, -0.6431, -0.3146, 0.6982, -0.6431, -0.3146, 0.6982, 0.2406, -0.9486, -0.2057, 0.2406, -0.9486, -0.2057, 0.2406, -0.9486, -0.2057, 0.2406, -0.9486, -0.2057, 0.727, 0.03567, 0.6857, 0.727, 0.03567, 0.6857, 0.727, 0.03567, 0.6857, 0.727, 0.03567, 0.6857, -0.2406, 0.9486, 0.2057, -0.2406, 0.9486, 0.2057, -0.2406, 0.9486, 0.2057, -0.2406, 0.9486, 0.2057, -0.727, -0.03567, -0.6857, -0.727, -0.03567, -0.6857, -0.727, -0.03567, -0.6857, -0.727, -0.03567, -0.6857, 0.791, -0.3712, 0.4863, 0.791, -0.3712, 0.4863, 0.791, -0.3712, 0.4863, 0.791, -0.3712, 0.4863, -0.791, 0.3712, -0.4863, -0.791, 0.3712, -0.4863, -0.791, 0.3712, -0.4863, -0.791, 0.3712, -0.4863, -0.2057, 0.5872, 0.7829, -0.2057, 0.5872, 0.7829, -0.2057, 0.5872, 0.7829, -0.2057, 0.5872, 0.7829, 0.5762, 0.7193, -0.3881, 0.5762, 0.7193, -0.3881, 0.5762, 0.7193, -0.3881, 0.5762, 0.7193, -0.3881, 0.2057, -0.5872, -0.7829, 0.2057, -0.5872, -0.7829, 0.2057, -0.5872, -0.7829, 0.2057, -0.5872, -0.7829, -0.5762, -0.7193, 0.3881, -0.5762, -0.7193, 0.3881, -0.5762, -0.7193, 0.3881, -0.5762, -0.7193, 0.3881, 0.3211, -0.7152, 0.6208, 0.3211, -0.7152, 0.6208, 0.3211, -0.7152, 0.6208, 0.3211, -0.7152, 0.6208, -0.3211, 0.7152, -0.6208, -0.3211, 0.7152, -0.6208, -0.3211, 0.7152, -0.6208, -0.3211, 0.7152, -0.6208, -0.2057, 0.5872, 0.7829, -0.2057, 0.5872, 0.7829, -0.2057, 0.5872, 0.7829, -0.2057, 0.5872, 0.7829, 0.9244, 0.3791, -0.04139, 0.9244, 0.3791, -0.04139, 0.9244, 0.3791, -0.04139, 0.9244, 0.3791, -0.04139, 0.2057, -0.5872, -0.7829, 0.2057, -0.5872, -0.7829, 0.2057, -0.5872, -0.7829, 0.2057, -0.5872, -0.7829, -0.9244, -0.3791, 0.04139, -0.9244, -0.3791, 0.04139, -0.9244, -0.3791, 0.04139, -0.9244, -0.3791, 0.04139, 0.9805, 0.1709, 0.09742, 0.9805, 0.1709, 0.09742, 0.9805, 0.1709, 0.09742, 0.9805, 0.1709, 0.09742, -0.9805, -0.1709, -0.09742, -0.9805, -0.1709, -0.09742, -0.9805, -0.1709, -0.09742, -0.9805, -0.1709, -0.09742, 0.03959, -0.6566, 0.7532, 0.03959, -0.6566, 0.7532, 0.03959, -0.6566, 0.7532, 0.03959, -0.6566, 0.7532, -0.1927, 0.7346, 0.6506, -0.1927, 0.7346, 0.6506, -0.1927, 0.7346, 0.6506, -0.1927, 0.7346, 0.6506, -0.03959, 0.6566, -0.7532, -0.03959, 0.6566, -0.7532, -0.03959, 0.6566, -0.7532, -0.03959, 0.6566, -0.7532, 0.1927, -0.7346, -0.6506, 0.1927, -0.7346, -0.6506, 0.1927, -0.7346, -0.6506, 0.1927, -0.7346, -0.6506, -0.892, -0.4452, 0.07823, -0.892, -0.4452, 0.07823, -0.892, -0.4452, 0.07823, -0.892, -0.4452, 0.07823, 0.892, 0.4452, -0.07823, 0.892, 0.4452, -0.07823, 0.892, 0.4452, -0.07823, 0.892, 0.4452, -0.07823, -0.3428, 0.7791, 0.5249, -0.3428, 0.7791, 0.5249, -0.3428, 0.7791, 0.5249, -0.3428, 0.7791, 0.5249, 0.2946, -0.4414, 0.8476, 0.2946, -0.4414, 0.8476, 0.2946, -0.4414, 0.8476, 0.2946, -0.4414, 0.8476, 0.3428, -0.7791, -0.5249, 0.3428, -0.7791, -0.5249, 0.3428, -0.7791, -0.5249, 0.3428, -0.7791, -0.5249, -0.2946, 0.4414, -0.8476, -0.2946, 0.4414, -0.8476, -0.2946, 0.4414, -0.8476, -0.2946, 0.4414, -0.8476, -0.8764, 0.3692, -0.3091, -0.8764, 0.3692, -0.3091, -0.8764, 0.3692, -0.3091, -0.8764, 0.3692, -0.3091, 0.8764, -0.3692, 0.3091, 0.8764, -0.3692, 0.3091, 0.8764, -0.3692, 0.3091, 0.8764, -0.3692, 0.3091, -0.05636, 0.5589, 0.8273, -0.05636, 0.5589, 0.8273, -0.05636, 0.5589, 0.8273, -0.05636, 0.5589, 0.8273, -0.4782, -0.7425, 0.469, -0.4782, -0.7425, 0.469, -0.4782, -0.7425, 0.469, -0.4782, -0.7425, 0.469, 0.05636, -0.5589, -0.8273, 0.05636, -0.5589, -0.8273, 0.05636, -0.5589, -0.8273, 0.05636, -0.5589, -0.8273, 0.4782, 0.7425, -0.469, 0.4782, 0.7425, -0.469, 0.4782, 0.7425, -0.469, 0.4782, 0.7425, -0.469, -0.683, -0.5903, 0.4302, -0.683, -0.5903, 0.4302, -0.683, -0.5903, 0.4302, -0.683, -0.5903, 0.4302, 0.683, 0.5903, -0.4302, 0.683, 0.5903, -0.4302, 0.683, 0.5903, -0.4302, 0.683, 0.5903, -0.4302, -0.3428, 0.7791, 0.5249, -0.3428, 0.7791, 0.5249, -0.3428, 0.7791, 0.5249, -0.3428, 0.7791, 0.5249, 0.645, -0.211, 0.7345, 0.645, -0.211, 0.7345, 0.645, -0.211, 0.7345, 0.645, -0.211, 0.7345, 0.3428, -0.7791, -0.5249, 0.3428, -0.7791, -0.5249, 0.3428, -0.7791, -0.5249, 0.3428, -0.7791, -0.5249, -0.645, 0.211, -0.7345, -0.645, 0.211, -0.7345, -0.645, 0.211, -0.7345, -0.645, 0.211, -0.7345, 1.741e-07, -1.0, -3.831e-08, 1.065e-07, -1.0, 1.772e-06, -0.1913, -0.9002, 0.3913, -0.4195, -0.9078, -2.189e-07, 1.065e-07, -1.0, 1.772e-06, 4.139e-08, -1.0, 1.772e-06, 0.1913, -0.9002, 0.3913, -0.1913, -0.9002, 0.3913, 4.139e-08, -1.0, 1.772e-06, 3.75e-08, -1.0, 3.769e-06, 0.4195, -0.9078, 1.719e-06, 0.1913, -0.9002, 0.3913, 3.75e-08, -1.0, 3.769e-06, 4.139e-08, -1.0, 1.772e-06, 0.1913, -0.9002, -0.3913, 0.4195, -0.9078, 1.719e-06, 4.139e-08, -1.0, 1.772e-06, 1.065e-07, -1.0, -1.856e-06, -0.1913, -0.9002, -0.3913, 0.1913, -0.9002, -0.3913, 1.065e-07, -1.0, -1.856e-06, 1.741e-07, -1.0, -3.831e-08, -0.4195, -0.9078, -2.189e-07, -0.1913, -0.9002, -0.3913, -1.197e-07, 1.0, 1.843e-06, -5.588e-08, 1.0, 3.776e-08, -0.4195, 0.9078, 2.737e-07, -0.1913, 0.9002, 0.3913, -1.521e-07, 1.0, 4.129e-06, -1.197e-07, 1.0, 1.843e-06, -0.1913, 0.9002, 0.3913, 0.1913, 0.9002, 0.3913, -1.239e-07, 1.0, 3.776e-08, -1.521e-07, 1.0, 4.129e-06, 0.1913, 0.9002, 0.3913, 0.4195, 0.9078, 3.284e-08, -1.521e-07, 1.0, -4.045e-06, -1.239e-07, 1.0, 3.776e-08, 0.4195, 0.9078, 3.284e-08, 0.1913, 0.9002, -0.3913, -1.197e-07, 1.0, -1.76e-06, -1.521e-07, 1.0, -4.045e-06, 0.1913, 0.9002, -0.3913, -0.1913, 0.9002, -0.3913, -5.588e-08, 1.0, 3.776e-08, -1.197e-07, 1.0, -1.76e-06, -0.1913, 0.9002, -0.3913, -0.4195, 0.9078, 2.737e-07])] * 3)])

# ---- objects
ob_light = bpy.data.objects.new('Light', light_light)
ob_camera = bpy.data.objects.new('Camera', cam_camera)
ob_cylinder = bpy.data.objects.new('Cylinder', me_cylinder_002)

# ---- transforms, parenting, visibility, modifiers, constraints
ob_light.location = (4.076, 1.005, 5.904)
ob_light.rotation_euler = (0.6503, 0.05522, 1.866)
ob_light.lock_rotations_4d = False
ob_light.empty_display_type = 'ARROWS'
ob_light.color = (0.0, 0.0, 0.0, 0.0)
ob_light.lineart.crease_threshold = 0.0
ob_camera.location = (7.359, -6.926, 4.958)
ob_camera.rotation_euler = (1.109, 0.0, 0.8149)
ob_camera.lock_rotations_4d = False
ob_camera.empty_display_type = 'ARROWS'
ob_camera.color = (0.0, 0.0, 0.0, 0.0)
ob_camera.display_type = 'WIRE'
ob_camera.lineart.crease_threshold = 0.0
ob_cylinder.location = (0.0, 0.0, 0.0)
ob_cylinder.rotation_euler = (-1.629e-07, 0.0, 0.0)
ob_cylinder.color = (0.8, 0.8, 0.8, 1.0)

# ---- collection membership
col_collection.objects.link(ob_light)
col_collection.objects.link(ob_camera)
col_collection.objects.link(ob_cylinder)

# ---- scene / render settings (as saved in the file)
scene.camera = ob_camera
scene.frame_start = 1; scene.frame_end = 250; scene.frame_set(1)
scene.render.engine = 'BLENDER_EEVEE_NEXT'
scene.cycles.sampling_pattern = 'TABULATED_SOBOL'
scene.view_settings.view_transform = 'Filmic'
bpy.context.view_layer.update()
